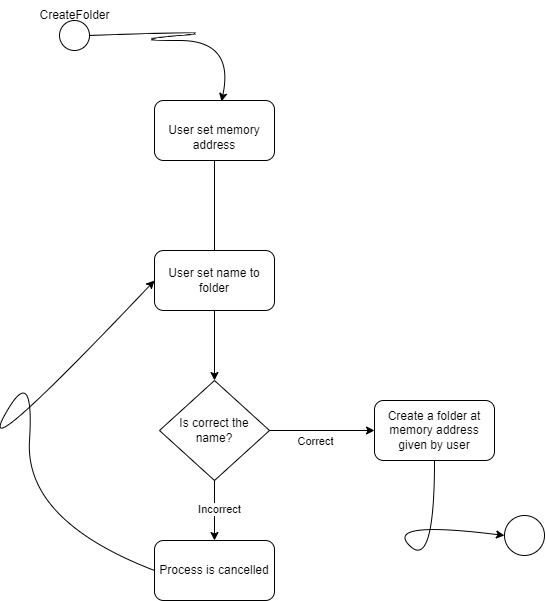

The diagram above was exported from draw.io. Its source (the exported page's mxGraphModel, read from the mxfile embedded in the PNG):
<mxGraphModel dx="1213" dy="1033" grid="1" gridSize="10" guides="1" tooltips="1" connect="1" arrows="1" fold="1" page="1" pageScale="1" pageWidth="827" pageHeight="1169" math="0" shadow="0">
  <root>
    <mxCell id="0" />
    <mxCell id="1" parent="0" />
    <mxCell id="SrMD0GwfA5TjsLFttzY5-1" value="" style="ellipse;whiteSpace=wrap;html=1;aspect=fixed;" parent="1" vertex="1">
      <mxGeometry x="105" y="90" width="30" height="30" as="geometry" />
    </mxCell>
    <mxCell id="SrMD0GwfA5TjsLFttzY5-2" value="CreateFolder" style="text;html=1;align=center;verticalAlign=middle;resizable=0;points=[];autosize=1;strokeColor=none;fillColor=none;" parent="1" vertex="1">
      <mxGeometry x="75" y="70" width="90" height="30" as="geometry" />
    </mxCell>
    <mxCell id="SrMD0GwfA5TjsLFttzY5-3" value="&lt;br&gt;User set memory address" style="rounded=1;whiteSpace=wrap;html=1;" parent="1" vertex="1">
      <mxGeometry x="200" y="170" width="120" height="60" as="geometry" />
    </mxCell>
    <mxCell id="SrMD0GwfA5TjsLFttzY5-6" value="Process is cancelled" style="rounded=1;whiteSpace=wrap;html=1;" parent="1" vertex="1">
      <mxGeometry x="200" y="610" width="120" height="60" as="geometry" />
    </mxCell>
    <mxCell id="SrMD0GwfA5TjsLFttzY5-7" value="" style="endArrow=none;html=1;rounded=0;entryX=0.5;entryY=1;entryDx=0;entryDy=0;exitX=0.5;exitY=0;exitDx=0;exitDy=0;" parent="1" target="SrMD0GwfA5TjsLFttzY5-3" edge="1">
      <mxGeometry width="50" height="50" relative="1" as="geometry">
        <mxPoint x="260" y="320" as="sourcePoint" />
        <mxPoint x="270" y="250" as="targetPoint" />
      </mxGeometry>
    </mxCell>
    <mxCell id="SrMD0GwfA5TjsLFttzY5-12" value="" style="curved=1;endArrow=classic;html=1;rounded=0;entryX=0.558;entryY=0.017;entryDx=0;entryDy=0;entryPerimeter=0;exitX=1;exitY=0.5;exitDx=0;exitDy=0;" parent="1" source="SrMD0GwfA5TjsLFttzY5-1" target="SrMD0GwfA5TjsLFttzY5-3" edge="1">
      <mxGeometry width="50" height="50" relative="1" as="geometry">
        <mxPoint x="170" y="160" as="sourcePoint" />
        <mxPoint x="220" y="110" as="targetPoint" />
        <Array as="points">
          <mxPoint x="280" y="100" />
          <mxPoint x="170" y="110" />
          <mxPoint x="280" y="110" />
        </Array>
      </mxGeometry>
    </mxCell>
    <mxCell id="SrMD0GwfA5TjsLFttzY5-17" value="" style="ellipse;whiteSpace=wrap;html=1;aspect=fixed;" parent="1" vertex="1">
      <mxGeometry x="550" y="585" width="40" height="40" as="geometry" />
    </mxCell>
    <mxCell id="SrMD0GwfA5TjsLFttzY5-33" value="User set name to folder" style="rounded=1;whiteSpace=wrap;html=1;" parent="1" vertex="1">
      <mxGeometry x="200" y="320" width="120" height="60" as="geometry" />
    </mxCell>
    <mxCell id="SrMD0GwfA5TjsLFttzY5-34" value="Is correct the name?" style="rhombus;whiteSpace=wrap;html=1;" parent="1" vertex="1">
      <mxGeometry x="205" y="450" width="110" height="100" as="geometry" />
    </mxCell>
    <mxCell id="SrMD0GwfA5TjsLFttzY5-35" value="" style="endArrow=classic;html=1;rounded=0;entryX=0.5;entryY=0;entryDx=0;entryDy=0;exitX=0.5;exitY=1;exitDx=0;exitDy=0;" parent="1" source="SrMD0GwfA5TjsLFttzY5-33" target="SrMD0GwfA5TjsLFttzY5-34" edge="1">
      <mxGeometry width="50" height="50" relative="1" as="geometry">
        <mxPoint x="205" y="420" as="sourcePoint" />
        <mxPoint x="255" y="370" as="targetPoint" />
      </mxGeometry>
    </mxCell>
    <mxCell id="SrMD0GwfA5TjsLFttzY5-36" value="" style="endArrow=classic;html=1;rounded=0;exitX=0.5;exitY=1;exitDx=0;exitDy=0;entryX=0.5;entryY=0;entryDx=0;entryDy=0;" parent="1" source="SrMD0GwfA5TjsLFttzY5-34" target="SrMD0GwfA5TjsLFttzY5-6" edge="1">
      <mxGeometry width="50" height="50" relative="1" as="geometry">
        <mxPoint x="300" y="600" as="sourcePoint" />
        <mxPoint x="350" y="550" as="targetPoint" />
      </mxGeometry>
    </mxCell>
    <mxCell id="SrMD0GwfA5TjsLFttzY5-37" value="Incorrect" style="edgeLabel;html=1;align=center;verticalAlign=middle;resizable=0;points=[];" parent="SrMD0GwfA5TjsLFttzY5-36" vertex="1" connectable="0">
      <mxGeometry x="-0.0667" y="4" relative="1" as="geometry">
        <mxPoint as="offset" />
      </mxGeometry>
    </mxCell>
    <mxCell id="SrMD0GwfA5TjsLFttzY5-39" value="" style="curved=1;endArrow=classic;html=1;rounded=0;exitX=0;exitY=0.5;exitDx=0;exitDy=0;entryX=0;entryY=0.5;entryDx=0;entryDy=0;" parent="1" source="SrMD0GwfA5TjsLFttzY5-6" target="SrMD0GwfA5TjsLFttzY5-33" edge="1">
      <mxGeometry width="50" height="50" relative="1" as="geometry">
        <mxPoint x="20" y="590" as="sourcePoint" />
        <mxPoint x="70" y="540" as="targetPoint" />
        <Array as="points">
          <mxPoint x="70" y="590" />
          <mxPoint x="80" y="430" />
          <mxPoint x="20" y="540" />
        </Array>
      </mxGeometry>
    </mxCell>
    <mxCell id="SrMD0GwfA5TjsLFttzY5-40" value="" style="endArrow=classic;html=1;rounded=0;exitX=1;exitY=0.5;exitDx=0;exitDy=0;" parent="1" source="SrMD0GwfA5TjsLFttzY5-34" edge="1">
      <mxGeometry width="50" height="50" relative="1" as="geometry">
        <mxPoint x="370" y="530" as="sourcePoint" />
        <mxPoint x="420" y="500" as="targetPoint" />
      </mxGeometry>
    </mxCell>
    <mxCell id="SrMD0GwfA5TjsLFttzY5-41" value="Correct" style="edgeLabel;html=1;align=center;verticalAlign=middle;resizable=0;points=[];" parent="SrMD0GwfA5TjsLFttzY5-40" vertex="1" connectable="0">
      <mxGeometry x="-0.1429" y="-3" relative="1" as="geometry">
        <mxPoint y="7" as="offset" />
      </mxGeometry>
    </mxCell>
    <mxCell id="SrMD0GwfA5TjsLFttzY5-42" value="Create a folder at memory address given by user" style="rounded=1;whiteSpace=wrap;html=1;" parent="1" vertex="1">
      <mxGeometry x="420" y="470" width="120" height="60" as="geometry" />
    </mxCell>
    <mxCell id="SrMD0GwfA5TjsLFttzY5-45" value="" style="curved=1;endArrow=classic;html=1;rounded=0;entryX=0;entryY=0.5;entryDx=0;entryDy=0;exitX=0.5;exitY=1;exitDx=0;exitDy=0;" parent="1" source="SrMD0GwfA5TjsLFttzY5-42" target="SrMD0GwfA5TjsLFttzY5-17" edge="1">
      <mxGeometry width="50" height="50" relative="1" as="geometry">
        <mxPoint x="430" y="640" as="sourcePoint" />
        <mxPoint x="480" y="590" as="targetPoint" />
        <Array as="points">
          <mxPoint x="480" y="640" />
          <mxPoint x="430" y="590" />
        </Array>
      </mxGeometry>
    </mxCell>
  </root>
</mxGraphModel>